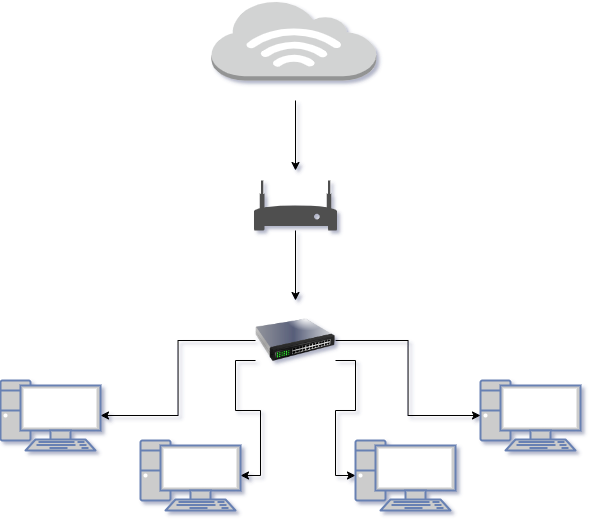

The diagram above was exported from draw.io. Its source (the exported page's mxGraphModel, read from the mxfile embedded in the PNG):
<mxGraphModel dx="808" dy="435" grid="1" gridSize="10" guides="1" tooltips="1" connect="1" arrows="1" fold="1" page="1" pageScale="1" pageWidth="827" pageHeight="1169" math="0" shadow="0">
  <root>
    <mxCell id="0" />
    <mxCell id="1" parent="0" />
    <mxCell id="FAHfxBKijb2kDDM4WFCV-4" style="edgeStyle=orthogonalEdgeStyle;rounded=0;orthogonalLoop=1;jettySize=auto;html=1;exitX=0.5;exitY=1;exitDx=0;exitDy=0;" edge="1" parent="1">
      <mxGeometry relative="1" as="geometry">
        <mxPoint x="415" y="190" as="targetPoint" />
        <mxPoint x="415" y="120" as="sourcePoint" />
      </mxGeometry>
    </mxCell>
    <mxCell id="FAHfxBKijb2kDDM4WFCV-6" style="edgeStyle=orthogonalEdgeStyle;rounded=0;orthogonalLoop=1;jettySize=auto;html=1;exitX=0.5;exitY=1;exitDx=0;exitDy=0;" edge="1" parent="1">
      <mxGeometry relative="1" as="geometry">
        <mxPoint x="415" y="320" as="targetPoint" />
        <mxPoint x="415" y="250" as="sourcePoint" />
      </mxGeometry>
    </mxCell>
    <mxCell id="FAHfxBKijb2kDDM4WFCV-20" style="edgeStyle=orthogonalEdgeStyle;rounded=0;orthogonalLoop=1;jettySize=auto;html=1;entryX=1;entryY=0.75;entryDx=0;entryDy=0;startArrow=classic;startFill=1;endArrow=none;endFill=0;exitX=0;exitY=0.5;exitDx=0;exitDy=0;exitPerimeter=0;" edge="1" parent="1" source="FAHfxBKijb2kDDM4WFCV-9" target="FAHfxBKijb2kDDM4WFCV-15">
      <mxGeometry relative="1" as="geometry">
        <mxPoint x="520" y="450" as="sourcePoint" />
      </mxGeometry>
    </mxCell>
    <mxCell id="FAHfxBKijb2kDDM4WFCV-9" value="" style="fontColor=#0066CC;verticalAlign=top;verticalLabelPosition=bottom;labelPosition=center;align=center;html=1;outlineConnect=0;fillColor=#CCCCCC;strokeColor=#6881B3;gradientColor=none;gradientDirection=north;strokeWidth=2;shape=mxgraph.networks.pc;" vertex="1" parent="1">
      <mxGeometry x="475" y="460" width="100" height="70" as="geometry" />
    </mxCell>
    <mxCell id="FAHfxBKijb2kDDM4WFCV-19" style="edgeStyle=orthogonalEdgeStyle;rounded=0;orthogonalLoop=1;jettySize=auto;html=1;exitX=1;exitY=0.5;exitDx=0;exitDy=0;exitPerimeter=0;entryX=0;entryY=0.75;entryDx=0;entryDy=0;endArrow=none;endFill=0;startArrow=classic;startFill=1;" edge="1" parent="1" source="FAHfxBKijb2kDDM4WFCV-10" target="FAHfxBKijb2kDDM4WFCV-15">
      <mxGeometry relative="1" as="geometry" />
    </mxCell>
    <mxCell id="FAHfxBKijb2kDDM4WFCV-10" value="" style="fontColor=#0066CC;verticalAlign=top;verticalLabelPosition=bottom;labelPosition=center;align=center;html=1;outlineConnect=0;fillColor=#CCCCCC;strokeColor=#6881B3;gradientColor=none;gradientDirection=north;strokeWidth=2;shape=mxgraph.networks.pc;" vertex="1" parent="1">
      <mxGeometry x="260" y="460" width="100" height="70" as="geometry" />
    </mxCell>
    <mxCell id="FAHfxBKijb2kDDM4WFCV-17" style="edgeStyle=orthogonalEdgeStyle;rounded=0;orthogonalLoop=1;jettySize=auto;html=1;entryX=0;entryY=0.5;entryDx=0;entryDy=0;startArrow=classic;startFill=1;endArrow=none;endFill=0;" edge="1" parent="1" source="FAHfxBKijb2kDDM4WFCV-11" target="FAHfxBKijb2kDDM4WFCV-15">
      <mxGeometry relative="1" as="geometry">
        <mxPoint x="260" y="350" as="targetPoint" />
      </mxGeometry>
    </mxCell>
    <mxCell id="FAHfxBKijb2kDDM4WFCV-11" value="" style="fontColor=#0066CC;verticalAlign=top;verticalLabelPosition=bottom;labelPosition=center;align=center;html=1;outlineConnect=0;fillColor=#CCCCCC;strokeColor=#6881B3;gradientColor=none;gradientDirection=north;strokeWidth=2;shape=mxgraph.networks.pc;" vertex="1" parent="1">
      <mxGeometry x="120" y="400" width="100" height="70" as="geometry" />
    </mxCell>
    <mxCell id="FAHfxBKijb2kDDM4WFCV-12" value="" style="fontColor=#0066CC;verticalAlign=top;verticalLabelPosition=bottom;labelPosition=center;align=center;html=1;outlineConnect=0;fillColor=#CCCCCC;strokeColor=#6881B3;gradientColor=none;gradientDirection=north;strokeWidth=2;shape=mxgraph.networks.pc;" vertex="1" parent="1">
      <mxGeometry x="600" y="400" width="100" height="70" as="geometry" />
    </mxCell>
    <mxCell id="FAHfxBKijb2kDDM4WFCV-13" value="" style="sketch=0;pointerEvents=1;shadow=0;dashed=0;html=1;strokeColor=none;fillColor=#505050;labelPosition=center;verticalLabelPosition=bottom;verticalAlign=top;outlineConnect=0;align=center;shape=mxgraph.office.devices.modem;" vertex="1" parent="1">
      <mxGeometry x="373.5" y="200" width="83" height="50" as="geometry" />
    </mxCell>
    <mxCell id="FAHfxBKijb2kDDM4WFCV-14" value="" style="outlineConnect=0;dashed=0;verticalLabelPosition=bottom;verticalAlign=top;align=center;html=1;shape=mxgraph.aws3.internet_3;fillColor=#D2D3D3;gradientColor=none;" vertex="1" parent="1">
      <mxGeometry x="331" y="20" width="164.75" height="80" as="geometry" />
    </mxCell>
    <mxCell id="FAHfxBKijb2kDDM4WFCV-22" style="edgeStyle=orthogonalEdgeStyle;rounded=0;orthogonalLoop=1;jettySize=auto;html=1;" edge="1" parent="1" source="FAHfxBKijb2kDDM4WFCV-15" target="FAHfxBKijb2kDDM4WFCV-12">
      <mxGeometry relative="1" as="geometry">
        <mxPoint x="640" y="360" as="targetPoint" />
      </mxGeometry>
    </mxCell>
    <mxCell id="FAHfxBKijb2kDDM4WFCV-15" value="" style="image;html=1;image=img/lib/clip_art/networking/Switch_128x128.png" vertex="1" parent="1">
      <mxGeometry x="375" y="320" width="80" height="80" as="geometry" />
    </mxCell>
  </root>
</mxGraphModel>